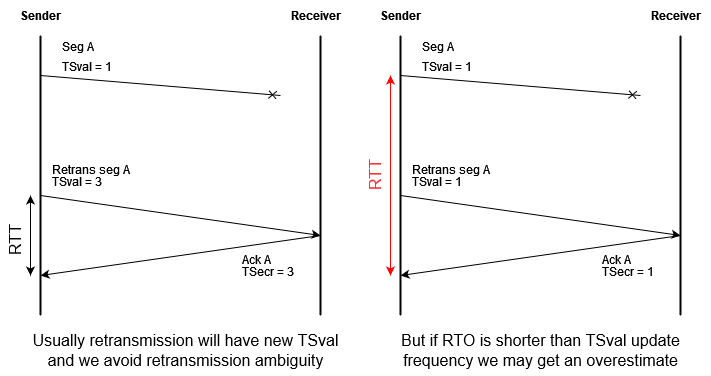

The diagram above was exported from draw.io. Its source (the exported page's mxGraphModel, read from the mxfile embedded in the PNG):
<mxGraphModel dx="2222" dy="1152" grid="1" gridSize="10" guides="1" tooltips="1" connect="1" arrows="1" fold="1" page="0" pageScale="1" pageWidth="850" pageHeight="1100" math="0" shadow="0">
  <root>
    <mxCell id="WIyWlLk6GJQsqaUBKTNV-0" />
    <mxCell id="WIyWlLk6GJQsqaUBKTNV-1" parent="WIyWlLk6GJQsqaUBKTNV-0" />
    <mxCell id="NQh7UcmIi-ZC7vaBNcuz-0" value="" style="endArrow=none;html=1;rounded=0;strokeWidth=2;" parent="WIyWlLk6GJQsqaUBKTNV-1" edge="1">
      <mxGeometry width="50" height="50" relative="1" as="geometry">
        <mxPoint x="-680" y="-80" as="sourcePoint" />
        <mxPoint x="-680" y="-360" as="targetPoint" />
      </mxGeometry>
    </mxCell>
    <mxCell id="NQh7UcmIi-ZC7vaBNcuz-1" value="" style="endArrow=none;html=1;rounded=0;strokeWidth=2;" parent="WIyWlLk6GJQsqaUBKTNV-1" edge="1">
      <mxGeometry width="50" height="50" relative="1" as="geometry">
        <mxPoint x="-400" y="-80" as="sourcePoint" />
        <mxPoint x="-400" y="-360" as="targetPoint" />
      </mxGeometry>
    </mxCell>
    <mxCell id="NQh7UcmIi-ZC7vaBNcuz-3" value="&lt;b&gt;Sender&lt;/b&gt;" style="text;html=1;align=center;verticalAlign=middle;resizable=0;points=[];autosize=1;strokeColor=none;fillColor=none;" parent="WIyWlLk6GJQsqaUBKTNV-1" vertex="1">
      <mxGeometry x="-710" y="-395" width="60" height="30" as="geometry" />
    </mxCell>
    <mxCell id="NQh7UcmIi-ZC7vaBNcuz-4" value="&lt;b&gt;Receiver&lt;/b&gt;" style="text;html=1;align=center;verticalAlign=middle;resizable=0;points=[];autosize=1;strokeColor=none;fillColor=none;" parent="WIyWlLk6GJQsqaUBKTNV-1" vertex="1">
      <mxGeometry x="-440" y="-395" width="70" height="30" as="geometry" />
    </mxCell>
    <mxCell id="NQh7UcmIi-ZC7vaBNcuz-6" value="" style="endArrow=classic;html=1;rounded=0;fontSize=16;strokeWidth=1;" parent="WIyWlLk6GJQsqaUBKTNV-1" edge="1">
      <mxGeometry width="50" height="50" relative="1" as="geometry">
        <mxPoint x="-680" y="-200" as="sourcePoint" />
        <mxPoint x="-400" y="-160" as="targetPoint" />
      </mxGeometry>
    </mxCell>
    <mxCell id="NQh7UcmIi-ZC7vaBNcuz-7" value="" style="endArrow=classic;html=1;rounded=0;fontSize=16;strokeWidth=1;" parent="WIyWlLk6GJQsqaUBKTNV-1" edge="1">
      <mxGeometry width="50" height="50" relative="1" as="geometry">
        <mxPoint x="-400" y="-160" as="sourcePoint" />
        <mxPoint x="-680" y="-120" as="targetPoint" />
      </mxGeometry>
    </mxCell>
    <mxCell id="NQh7UcmIi-ZC7vaBNcuz-15" value="&lt;p style=&quot;line-height: 1; font-size: 12px;&quot; align=&quot;left&quot;&gt;&lt;font style=&quot;font-size: 12px;&quot;&gt;Retrans seg A&lt;br&gt;TSval = 3&lt;br&gt;&lt;/font&gt;&lt;/p&gt;" style="text;html=1;align=left;verticalAlign=middle;resizable=0;points=[];autosize=1;strokeColor=none;fillColor=none;fontSize=16;fontFamily=Helvetica;" parent="WIyWlLk6GJQsqaUBKTNV-1" vertex="1">
      <mxGeometry x="-670" y="-250" width="100" height="60" as="geometry" />
    </mxCell>
    <mxCell id="NQh7UcmIi-ZC7vaBNcuz-16" value="&lt;p style=&quot;line-height: 1; font-size: 12px;&quot; align=&quot;left&quot;&gt;&lt;font style=&quot;font-size: 12px;&quot;&gt;Ack A&lt;br&gt;TSecr = 3&lt;br&gt;&lt;/font&gt;&lt;/p&gt;" style="text;html=1;align=left;verticalAlign=middle;resizable=0;points=[];autosize=1;strokeColor=none;fillColor=none;fontSize=16;fontFamily=Helvetica;" parent="WIyWlLk6GJQsqaUBKTNV-1" vertex="1">
      <mxGeometry x="-480" y="-160" width="80" height="60" as="geometry" />
    </mxCell>
    <mxCell id="IU-cXHpZKDP7AvQG8lTM-0" value="" style="endArrow=cross;html=1;rounded=0;fontSize=16;strokeWidth=1;endFill=0;" parent="WIyWlLk6GJQsqaUBKTNV-1" edge="1">
      <mxGeometry width="50" height="50" relative="1" as="geometry">
        <mxPoint x="-680" y="-320" as="sourcePoint" />
        <mxPoint x="-440" y="-300" as="targetPoint" />
      </mxGeometry>
    </mxCell>
    <mxCell id="IU-cXHpZKDP7AvQG8lTM-1" value="&lt;div align=&quot;left&quot;&gt;&lt;font style=&quot;font-size: 12px;&quot;&gt;Seg A&lt;/font&gt;&lt;br&gt;&lt;font style=&quot;font-size: 12px;&quot;&gt;TSval = 1&lt;/font&gt;&lt;br&gt;&lt;/div&gt;" style="text;html=1;align=left;verticalAlign=middle;resizable=0;points=[];autosize=1;strokeColor=none;fillColor=none;fontSize=16;" parent="WIyWlLk6GJQsqaUBKTNV-1" vertex="1">
      <mxGeometry x="-660" y="-365" width="70" height="50" as="geometry" />
    </mxCell>
    <mxCell id="IU-cXHpZKDP7AvQG8lTM-2" value="&lt;font style=&quot;font-size: 16px;&quot;&gt;Usually retransmission will have new TSval &lt;br&gt;and we avoid retransmission ambiguity&lt;/font&gt;" style="text;align=center;verticalAlign=middle;resizable=0;points=[];autosize=1;strokeColor=none;fillColor=none;fontSize=12;labelBorderColor=none;labelBackgroundColor=none;overflow=visible;html=1;" parent="WIyWlLk6GJQsqaUBKTNV-1" vertex="1">
      <mxGeometry x="-700" y="-70" width="330" height="50" as="geometry" />
    </mxCell>
    <mxCell id="IU-cXHpZKDP7AvQG8lTM-3" value="" style="endArrow=none;html=1;rounded=0;strokeWidth=2;" parent="WIyWlLk6GJQsqaUBKTNV-1" edge="1">
      <mxGeometry width="50" height="50" relative="1" as="geometry">
        <mxPoint x="-320" y="-80" as="sourcePoint" />
        <mxPoint x="-320" y="-360" as="targetPoint" />
      </mxGeometry>
    </mxCell>
    <mxCell id="IU-cXHpZKDP7AvQG8lTM-4" value="" style="endArrow=none;html=1;rounded=0;strokeWidth=2;" parent="WIyWlLk6GJQsqaUBKTNV-1" edge="1">
      <mxGeometry width="50" height="50" relative="1" as="geometry">
        <mxPoint x="-40" y="-80" as="sourcePoint" />
        <mxPoint x="-40" y="-360" as="targetPoint" />
      </mxGeometry>
    </mxCell>
    <mxCell id="IU-cXHpZKDP7AvQG8lTM-5" value="&lt;b&gt;Sender&lt;/b&gt;" style="text;html=1;align=center;verticalAlign=middle;resizable=0;points=[];autosize=1;strokeColor=none;fillColor=none;" parent="WIyWlLk6GJQsqaUBKTNV-1" vertex="1">
      <mxGeometry x="-350" y="-395" width="60" height="30" as="geometry" />
    </mxCell>
    <mxCell id="IU-cXHpZKDP7AvQG8lTM-6" value="&lt;b&gt;Receiver&lt;/b&gt;" style="text;html=1;align=center;verticalAlign=middle;resizable=0;points=[];autosize=1;strokeColor=none;fillColor=none;" parent="WIyWlLk6GJQsqaUBKTNV-1" vertex="1">
      <mxGeometry x="-80" y="-395" width="70" height="30" as="geometry" />
    </mxCell>
    <mxCell id="IU-cXHpZKDP7AvQG8lTM-7" value="" style="endArrow=classic;html=1;rounded=0;fontSize=16;strokeWidth=1;" parent="WIyWlLk6GJQsqaUBKTNV-1" edge="1">
      <mxGeometry width="50" height="50" relative="1" as="geometry">
        <mxPoint x="-320" y="-200" as="sourcePoint" />
        <mxPoint x="-40" y="-160" as="targetPoint" />
      </mxGeometry>
    </mxCell>
    <mxCell id="IU-cXHpZKDP7AvQG8lTM-8" value="" style="endArrow=classic;html=1;rounded=0;fontSize=16;strokeWidth=1;" parent="WIyWlLk6GJQsqaUBKTNV-1" edge="1">
      <mxGeometry width="50" height="50" relative="1" as="geometry">
        <mxPoint x="-40" y="-160" as="sourcePoint" />
        <mxPoint x="-320" y="-120" as="targetPoint" />
      </mxGeometry>
    </mxCell>
    <mxCell id="IU-cXHpZKDP7AvQG8lTM-9" value="&lt;p style=&quot;line-height: 1; font-size: 12px;&quot; align=&quot;left&quot;&gt;&lt;font style=&quot;font-size: 12px;&quot;&gt;Retrans seg A&lt;br&gt;TSval = 1&lt;br&gt;&lt;/font&gt;&lt;/p&gt;" style="text;html=1;align=left;verticalAlign=middle;resizable=0;points=[];autosize=1;strokeColor=none;fillColor=none;fontSize=16;fontFamily=Helvetica;" parent="WIyWlLk6GJQsqaUBKTNV-1" vertex="1">
      <mxGeometry x="-310" y="-250" width="100" height="60" as="geometry" />
    </mxCell>
    <mxCell id="IU-cXHpZKDP7AvQG8lTM-10" value="&lt;p style=&quot;line-height: 1; font-size: 12px;&quot; align=&quot;left&quot;&gt;&lt;font style=&quot;font-size: 12px;&quot;&gt;Ack A&lt;br&gt;TSecr = 1&lt;br&gt;&lt;/font&gt;&lt;/p&gt;" style="text;html=1;align=left;verticalAlign=middle;resizable=0;points=[];autosize=1;strokeColor=none;fillColor=none;fontSize=16;fontFamily=Helvetica;" parent="WIyWlLk6GJQsqaUBKTNV-1" vertex="1">
      <mxGeometry x="-120" y="-160" width="80" height="60" as="geometry" />
    </mxCell>
    <mxCell id="IU-cXHpZKDP7AvQG8lTM-11" value="" style="endArrow=cross;html=1;rounded=0;fontSize=16;strokeWidth=1;endFill=0;" parent="WIyWlLk6GJQsqaUBKTNV-1" edge="1">
      <mxGeometry width="50" height="50" relative="1" as="geometry">
        <mxPoint x="-320" y="-320" as="sourcePoint" />
        <mxPoint x="-80" y="-300" as="targetPoint" />
      </mxGeometry>
    </mxCell>
    <mxCell id="IU-cXHpZKDP7AvQG8lTM-12" value="&lt;div align=&quot;left&quot;&gt;&lt;font style=&quot;font-size: 12px;&quot;&gt;Seg A&lt;/font&gt;&lt;br&gt;&lt;font style=&quot;font-size: 12px;&quot;&gt;TSval = 1&lt;/font&gt;&lt;br&gt;&lt;/div&gt;" style="text;html=1;align=left;verticalAlign=middle;resizable=0;points=[];autosize=1;strokeColor=none;fillColor=none;fontSize=16;" parent="WIyWlLk6GJQsqaUBKTNV-1" vertex="1">
      <mxGeometry x="-300" y="-365" width="70" height="50" as="geometry" />
    </mxCell>
    <mxCell id="IU-cXHpZKDP7AvQG8lTM-13" value="&lt;div&gt;&lt;font style=&quot;font-size: 16px;&quot;&gt;But if RTO is shorter than TSval update&lt;/font&gt;&lt;/div&gt;&lt;div&gt;&lt;font style=&quot;font-size: 16px;&quot;&gt;frequency we may get an overestimate&lt;/font&gt;&lt;/div&gt;" style="text;align=center;verticalAlign=middle;resizable=0;points=[];autosize=1;strokeColor=none;fillColor=none;fontSize=12;labelBorderColor=none;labelBackgroundColor=none;overflow=visible;html=1;" parent="WIyWlLk6GJQsqaUBKTNV-1" vertex="1">
      <mxGeometry x="-330" y="-70" width="300" height="50" as="geometry" />
    </mxCell>
    <mxCell id="IU-cXHpZKDP7AvQG8lTM-15" value="RTT" style="text;html=1;align=center;verticalAlign=middle;resizable=0;points=[];autosize=1;strokeColor=none;fillColor=none;fontSize=16;rotation=-90;" parent="WIyWlLk6GJQsqaUBKTNV-1" vertex="1">
      <mxGeometry x="-730" y="-170" width="50" height="30" as="geometry" />
    </mxCell>
    <mxCell id="IU-cXHpZKDP7AvQG8lTM-16" value="" style="endArrow=classic;startArrow=classic;html=1;rounded=0;fontSize=16;" parent="WIyWlLk6GJQsqaUBKTNV-1" edge="1">
      <mxGeometry width="50" height="50" relative="1" as="geometry">
        <mxPoint x="-690" y="-120" as="sourcePoint" />
        <mxPoint x="-690" y="-200" as="targetPoint" />
      </mxGeometry>
    </mxCell>
    <mxCell id="IU-cXHpZKDP7AvQG8lTM-17" value="&lt;font color=&quot;#FF3333&quot;&gt;RTT&lt;/font&gt;" style="text;html=1;align=center;verticalAlign=middle;resizable=0;points=[];autosize=1;strokeColor=none;fillColor=none;fontSize=16;rotation=-90;" parent="WIyWlLk6GJQsqaUBKTNV-1" vertex="1">
      <mxGeometry x="-370" y="-235" width="50" height="30" as="geometry" />
    </mxCell>
    <mxCell id="IU-cXHpZKDP7AvQG8lTM-18" value="" style="endArrow=classic;startArrow=classic;html=1;rounded=0;fontSize=16;fillColor=#f8cecc;strokeColor=#FF0000;" parent="WIyWlLk6GJQsqaUBKTNV-1" edge="1">
      <mxGeometry width="50" height="50" relative="1" as="geometry">
        <mxPoint x="-330" y="-120" as="sourcePoint" />
        <mxPoint x="-330" y="-320" as="targetPoint" />
      </mxGeometry>
    </mxCell>
  </root>
</mxGraphModel>